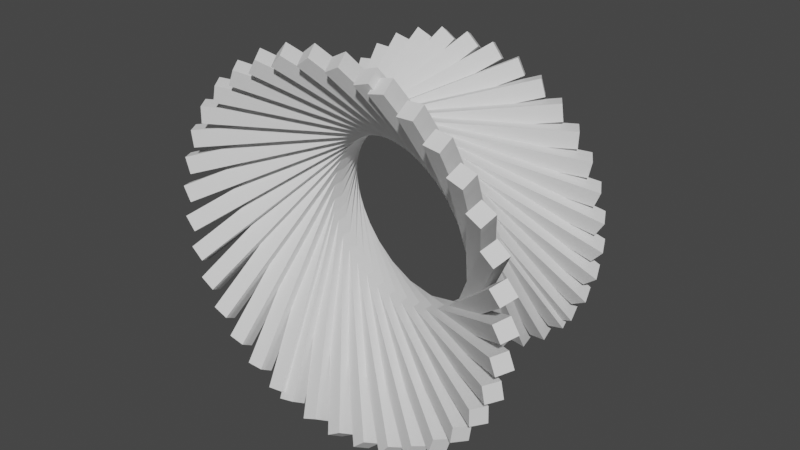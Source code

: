 # Source: TunnelOfInfinite.blend  (saved by Blender 2.92.15; exported with 4.5.12 LTS)
import bpy
from mathutils import Matrix  # noqa: F401  (used for matrix-valued properties, if any)

bpy.ops.wm.read_factory_settings(use_empty=True)
scene = bpy.context.scene
scene.name = 'Scene'

# ---- collections
col_collection = bpy.data.collections.new('Collection'); scene.collection.children.link(col_collection)

# ---- world
world_world = bpy.data.worlds.new('World'); scene.world = world_world
world_world.use_nodes = True; world_world.node_tree.nodes.clear()
_N = world_world.node_tree.nodes; _L = world_world.node_tree.links
n0 = _N.new('ShaderNodeOutputWorld'); n0.name = 'World Output'; n0.location = (300, 300)
n1 = _N.new('ShaderNodeBackground'); n1.name = 'Background'; n1.location = (10, 300)
n1.inputs[0].default_value = (0.05088, 0.05088, 0.05088, 1.0)
_L.new(n1.outputs[0], n0.inputs[0])
n0.is_active_output = True
world_world.color = (0.05088, 0.05088, 0.05088)
world_world.use_sun_shadow = False
world_world.sun_shadow_jitter_overblur = 0.0

# ---- meshes
me_cube_001 = bpy.data.meshes.new('Cube.001')
me_cube_001.from_pydata([(-7.171, 1.419, 6.157), (-7.223, 0.5847, 6.706), (-6.18, 1.441, 6.284), (-6.231, 0.6065, 6.832), (-4.82, -9.596, -10.37), (-4.872, -10.43, -9.821), (-3.829, -9.574, -10.24), (-3.88, -10.41, -9.695)], [], [(0, 1, 3, 2), (2, 3, 7, 6), (6, 7, 5, 4), (4, 5, 1, 0), (2, 6, 4, 0), (7, 3, 1, 5)])
_uv = me_cube_001.uv_layers.new(name='UVMap')
_uv.uv.foreach_set('vector', [0.375, 0.0, 0.625, 0.0, 0.625, 0.25, 0.375, 0.25, 0.375, 0.25, 0.625, 0.25, 0.625, 0.5, 0.375, 0.5, 0.375, 0.5, 0.625, 0.5, 0.625, 0.75, 0.375, 0.75, 0.375, 0.75, 0.625, 0.75, 0.625, 1.0, 0.375, 1.0, 0.125, 0.5, 0.375, 0.5, 0.375, 0.75, 0.125, 0.75, 0.625, 0.5, 0.875, 0.5, 0.875, 0.75, 0.625, 0.75])
me_cube_001.use_remesh_fix_poles = True
me_cube_001.use_remesh_preserve_attributes = False
me_cube_001.use_mirror_vertex_groups = False
me_cube_001.update()

# ---- objects
ob_cube = bpy.data.objects.new('Cube', me_cube_001)
ob_cube_002 = bpy.data.objects.new('Cube.002', me_cube_001)
ob_cube_004 = bpy.data.objects.new('Cube.004', me_cube_001)
ob_cube_006 = bpy.data.objects.new('Cube.006', me_cube_001)
ob_cube_008 = bpy.data.objects.new('Cube.008', me_cube_001)
ob_cube_010 = bpy.data.objects.new('Cube.010', me_cube_001)
ob_cube_012 = bpy.data.objects.new('Cube.012', me_cube_001)
ob_cube_014 = bpy.data.objects.new('Cube.014', me_cube_001)
ob_cube_016 = bpy.data.objects.new('Cube.016', me_cube_001)
ob_cube_018 = bpy.data.objects.new('Cube.018', me_cube_001)
ob_cube_020 = bpy.data.objects.new('Cube.020', me_cube_001)
ob_cube_022 = bpy.data.objects.new('Cube.022', me_cube_001)
ob_cube_024 = bpy.data.objects.new('Cube.024', me_cube_001)
ob_cube_026 = bpy.data.objects.new('Cube.026', me_cube_001)
ob_cube_028 = bpy.data.objects.new('Cube.028', me_cube_001)
ob_cube_030 = bpy.data.objects.new('Cube.030', me_cube_001)
ob_cube_032 = bpy.data.objects.new('Cube.032', me_cube_001)
ob_cube_034 = bpy.data.objects.new('Cube.034', me_cube_001)
ob_cube_036 = bpy.data.objects.new('Cube.036', me_cube_001)
ob_cube_038 = bpy.data.objects.new('Cube.038', me_cube_001)
ob_cube_040 = bpy.data.objects.new('Cube.040', me_cube_001)
ob_cube_042 = bpy.data.objects.new('Cube.042', me_cube_001)
ob_cube_044 = bpy.data.objects.new('Cube.044', me_cube_001)
ob_cube_046 = bpy.data.objects.new('Cube.046', me_cube_001)
ob_cube_048 = bpy.data.objects.new('Cube.048', me_cube_001)
ob_cube_050 = bpy.data.objects.new('Cube.050', me_cube_001)
ob_cube_052 = bpy.data.objects.new('Cube.052', me_cube_001)
ob_cube_054 = bpy.data.objects.new('Cube.054', me_cube_001)
ob_cube_056 = bpy.data.objects.new('Cube.056', me_cube_001)
ob_cube_058 = bpy.data.objects.new('Cube.058', me_cube_001)
ob_cube_060 = bpy.data.objects.new('Cube.060', me_cube_001)
ob_cube_062 = bpy.data.objects.new('Cube.062', me_cube_001)
ob_cube_064 = bpy.data.objects.new('Cube.064', me_cube_001)
ob_cube_066 = bpy.data.objects.new('Cube.066', me_cube_001)
ob_cube_068 = bpy.data.objects.new('Cube.068', me_cube_001)
ob_cube_070 = bpy.data.objects.new('Cube.070', me_cube_001)
ob_cube_072 = bpy.data.objects.new('Cube.072', me_cube_001)

# ---- transforms, parenting, visibility, modifiers, constraints
ob_cube.location = (0.00342, 0.0, 0.0)
ob_cube.lineart.crease_threshold = 0.0
ob_cube_002.location = (0.003368, 0.0, -0.0005939)
ob_cube_002.rotation_euler = (0.0, 0.1745, 0.0)
ob_cube_002.lineart.crease_threshold = 0.0
ob_cube_004.location = (0.003214, 0.0, -0.00117)
ob_cube_004.rotation_euler = (0.0, 0.3491, 0.0)
ob_cube_004.lineart.crease_threshold = 0.0
ob_cube_006.location = (0.002962, 0.0, -0.00171)
ob_cube_006.rotation_euler = (0.0, 0.5236, 0.0)
ob_cube_006.lineart.crease_threshold = 0.0
ob_cube_008.location = (0.00262, 0.0, -0.002198)
ob_cube_008.rotation_euler = (0.0, 0.6981, 0.0)
ob_cube_008.lineart.crease_threshold = 0.0
ob_cube_010.location = (0.002198, 0.0, -0.00262)
ob_cube_010.rotation_euler = (0.0, 0.8727, 0.0)
ob_cube_010.lineart.crease_threshold = 0.0
ob_cube_012.location = (0.00171, 0.0, -0.002962)
ob_cube_012.rotation_euler = (0.0, 1.047, 0.0)
ob_cube_012.lineart.crease_threshold = 0.0
ob_cube_014.location = (0.00117, 0.0, -0.003214)
ob_cube_014.rotation_euler = (0.0, 1.222, 0.0)
ob_cube_014.lineart.crease_threshold = 0.0
ob_cube_016.location = (0.0005939, 0.0, -0.003368)
ob_cube_016.rotation_euler = (0.0, 1.396, 0.0)
ob_cube_016.lineart.crease_threshold = 0.0
ob_cube_018.location = (2.582e-10, 0.0, -0.00342)
ob_cube_018.rotation_euler = (-0.0, 1.571, 0.0)
ob_cube_018.lineart.crease_threshold = 0.0
ob_cube_020.location = (-0.0005939, 0.0, -0.003368)
ob_cube_020.rotation_euler = (-0.0, 1.745, 0.0)
ob_cube_020.lineart.crease_threshold = 0.0
ob_cube_022.location = (-0.00117, 0.0, -0.003214)
ob_cube_022.rotation_euler = (-0.0, 1.92, 0.0)
ob_cube_022.lineart.crease_threshold = 0.0
ob_cube_024.location = (-0.00171, 0.0, -0.002962)
ob_cube_024.rotation_euler = (-0.0, 2.094, 0.0)
ob_cube_024.lineart.crease_threshold = 0.0
ob_cube_026.location = (-0.002198, 0.0, -0.00262)
ob_cube_026.rotation_euler = (-0.0, 2.269, 0.0)
ob_cube_026.lineart.crease_threshold = 0.0
ob_cube_028.location = (-0.00262, 0.0, -0.002198)
ob_cube_028.rotation_euler = (-0.0, 2.443, 0.0)
ob_cube_028.lineart.crease_threshold = 0.0
ob_cube_030.location = (-0.002962, 0.0, -0.00171)
ob_cube_030.rotation_euler = (-0.0, 2.618, 0.0)
ob_cube_030.lineart.crease_threshold = 0.0
ob_cube_032.location = (-0.003214, 0.0, -0.00117)
ob_cube_032.rotation_euler = (-0.0, 2.793, 0.0)
ob_cube_032.lineart.crease_threshold = 0.0
ob_cube_034.location = (-0.003368, 0.0, -0.0005939)
ob_cube_034.rotation_euler = (-0.0, 2.967, 0.0)
ob_cube_034.lineart.crease_threshold = 0.0
ob_cube_036.location = (-0.003407, 0.0, -0.0002981)
ob_cube_036.rotation_euler = (-0.0, 3.054, 0.0)
ob_cube_036.lineart.crease_threshold = 0.0
ob_cube_038.location = (-0.003407, 0.0, 0.0002981)
ob_cube_038.rotation_euler = (-0.0, 3.229, 0.0)
ob_cube_038.lineart.crease_threshold = 0.0
ob_cube_040.location = (-0.003303, 0.0, 0.0008852)
ob_cube_040.rotation_euler = (-0.0, 3.403, -0.0)
ob_cube_040.lineart.crease_threshold = 0.0
ob_cube_042.location = (-0.0031, 0.0, 0.001445)
ob_cube_042.rotation_euler = (-0.0, 3.578, -0.0)
ob_cube_042.lineart.crease_threshold = 0.0
ob_cube_044.location = (-0.002802, 0.0, 0.001962)
ob_cube_044.rotation_euler = (-0.0, 3.752, -0.0)
ob_cube_044.lineart.crease_threshold = 0.0
ob_cube_046.location = (-0.002418, 0.0, 0.002418)
ob_cube_046.rotation_euler = (-0.0, 3.927, -0.0)
ob_cube_046.lineart.crease_threshold = 0.0
ob_cube_048.location = (-0.001962, 0.0, 0.002802)
ob_cube_048.rotation_euler = (-0.0, 4.102, -0.0)
ob_cube_048.lineart.crease_threshold = 0.0
ob_cube_050.location = (-0.001445, 0.0, 0.0031)
ob_cube_050.rotation_euler = (-0.0, 4.276, -0.0)
ob_cube_050.lineart.crease_threshold = 0.0
ob_cube_052.location = (-0.0008852, 0.0, 0.003303)
ob_cube_052.rotation_euler = (-0.0, 4.451, -0.0)
ob_cube_052.lineart.crease_threshold = 0.0
ob_cube_054.location = (-0.0002981, 0.0, 0.003407)
ob_cube_054.rotation_euler = (-0.0, 4.625, -0.0)
ob_cube_054.lineart.crease_threshold = 0.0
ob_cube_056.location = (0.0002981, 0.0, 0.003407)
ob_cube_056.rotation_euler = (0.0, 4.8, 0.0)
ob_cube_056.lineart.crease_threshold = 0.0
ob_cube_058.location = (0.0008852, 0.0, 0.003303)
ob_cube_058.rotation_euler = (0.0, 4.974, 0.0)
ob_cube_058.lineart.crease_threshold = 0.0
ob_cube_060.location = (0.001445, 0.0, 0.0031)
ob_cube_060.rotation_euler = (0.0, 5.149, 0.0)
ob_cube_060.lineart.crease_threshold = 0.0
ob_cube_062.location = (0.001962, 0.0, 0.002802)
ob_cube_062.rotation_euler = (0.0, 5.323, 0.0)
ob_cube_062.lineart.crease_threshold = 0.0
ob_cube_064.location = (0.002418, 0.0, 0.002418)
ob_cube_064.rotation_euler = (0.0, 5.498, 0.0)
ob_cube_064.lineart.crease_threshold = 0.0
ob_cube_066.location = (0.002802, 0.0, 0.001962)
ob_cube_066.rotation_euler = (0.0, 5.672, 0.0)
ob_cube_066.lineart.crease_threshold = 0.0
ob_cube_068.location = (0.0031, 0.0, 0.001445)
ob_cube_068.rotation_euler = (0.0, 5.847, 0.0)
ob_cube_068.lineart.crease_threshold = 0.0
ob_cube_070.location = (0.003303, 0.0, 0.0008851)
ob_cube_070.rotation_euler = (0.0, 6.021, 0.0)
ob_cube_070.lineart.crease_threshold = 0.0
ob_cube_072.location = (0.003407, 0.0, 0.0002981)
ob_cube_072.rotation_euler = (0.0, 6.196, 0.0)
ob_cube_072.lineart.crease_threshold = 0.0

# ---- collection membership
col_collection.objects.link(ob_cube)
col_collection.objects.link(ob_cube_002)
col_collection.objects.link(ob_cube_004)
col_collection.objects.link(ob_cube_006)
col_collection.objects.link(ob_cube_008)
col_collection.objects.link(ob_cube_010)
col_collection.objects.link(ob_cube_012)
col_collection.objects.link(ob_cube_014)
col_collection.objects.link(ob_cube_016)
col_collection.objects.link(ob_cube_018)
col_collection.objects.link(ob_cube_020)
col_collection.objects.link(ob_cube_022)
col_collection.objects.link(ob_cube_024)
col_collection.objects.link(ob_cube_026)
col_collection.objects.link(ob_cube_028)
col_collection.objects.link(ob_cube_030)
col_collection.objects.link(ob_cube_032)
col_collection.objects.link(ob_cube_034)
col_collection.objects.link(ob_cube_036)
col_collection.objects.link(ob_cube_038)
col_collection.objects.link(ob_cube_040)
col_collection.objects.link(ob_cube_042)
col_collection.objects.link(ob_cube_044)
col_collection.objects.link(ob_cube_046)
col_collection.objects.link(ob_cube_048)
col_collection.objects.link(ob_cube_050)
col_collection.objects.link(ob_cube_052)
col_collection.objects.link(ob_cube_054)
col_collection.objects.link(ob_cube_056)
col_collection.objects.link(ob_cube_058)
col_collection.objects.link(ob_cube_060)
col_collection.objects.link(ob_cube_062)
col_collection.objects.link(ob_cube_064)
col_collection.objects.link(ob_cube_066)
col_collection.objects.link(ob_cube_068)
col_collection.objects.link(ob_cube_070)
col_collection.objects.link(ob_cube_072)

# ---- scene / render settings (as saved in the file)
scene.frame_start = 1; scene.frame_end = 200; scene.frame_set(1)
scene.render.engine = 'BLENDER_EEVEE_NEXT'
scene.cycles.use_denoising = False
scene.cycles.samples = 128
scene.cycles.sampling_pattern = 'TABULATED_SOBOL'
scene.cycles.use_adaptive_sampling = False
scene.cycles.use_light_tree = False
scene.view_settings.view_transform = 'Filmic'
bpy.context.view_layer.update()

# ---- added for rendering (the .blend has no active camera and no usable light): camera, sun
cam_auto = bpy.data.cameras.new('AutoCamera')
cam_auto.lens = 50.0
cam_auto.sensor_width = 36.0
cam_auto.clip_end = 1000.0
ob_auto_camera = bpy.data.objects.new('AutoCamera', cam_auto)
scene.collection.objects.link(ob_auto_camera)
ob_auto_camera.location = (34.8094, -46.2388, 27.8069)
ob_auto_camera.rotation_euler = (1.09748, -7.21219e-08, 0.694738)
scene.camera = ob_auto_camera
light_auto_sun = bpy.data.lights.new('AutoSun', 'SUN')
light_auto_sun.energy = 3.0
light_auto_sun.angle = 0.0523599
ob_auto_sun = bpy.data.objects.new('AutoSun', light_auto_sun)
scene.collection.objects.link(ob_auto_sun)
ob_auto_sun.rotation_euler = (0.872665, 0.174533, 0.523599)
bpy.context.view_layer.update()
